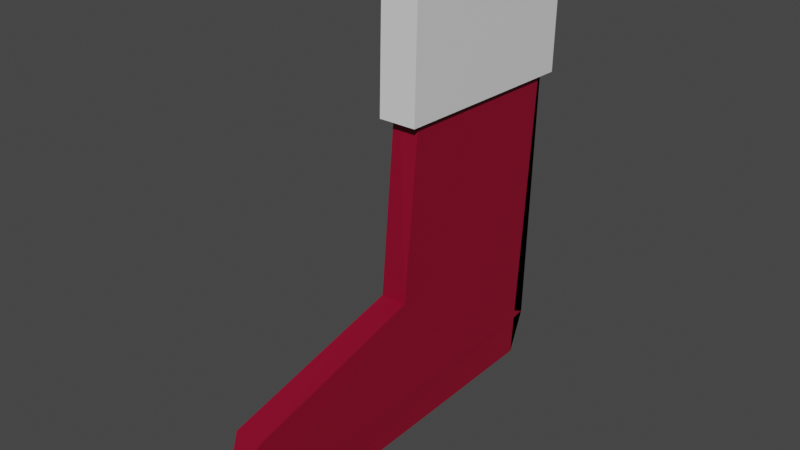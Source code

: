 # Source: stocking.blend  (saved by Blender 3.3.6; exported with 4.5.12 LTS)
import bpy
from mathutils import Matrix  # noqa: F401  (used for matrix-valued properties, if any)

bpy.ops.wm.read_factory_settings(use_empty=True)
scene = bpy.context.scene
scene.name = 'Scene'

# ---- collections
col_collection = bpy.data.collections.new('Collection'); scene.collection.children.link(col_collection)

# ---- materials (node trees are filled in below, after node groups)
mat_material_001 = bpy.data.materials.new('Material.001')
mat_material_001.use_transparent_shadow = False
mat_material_002 = bpy.data.materials.new('Material.002')
mat_material_002.use_transparent_shadow = False

# ---- material node trees
mat_material_001.use_nodes = True; mat_material_001.node_tree.nodes.clear()
_N = mat_material_001.node_tree.nodes; _L = mat_material_001.node_tree.links
n0 = _N.new('ShaderNodeBsdfPrincipled'); n0.name = 'Principled BSDF'; n0.location = (10, 300)
n0.distribution = 'GGX'
n0.subsurface_method = 'RANDOM_WALK_SKIN'
n0.inputs[0].default_value = (0.2623, 0.0, 0.02315, 1.0)
n0.inputs[3].default_value = 1.45
n0.inputs[27].default_value = (0.0, 0.0, 0.0, 1.0)
n0.inputs[28].default_value = 1.0
n1 = _N.new('ShaderNodeOutputMaterial'); n1.name = 'Material Output'; n1.location = (300, 300)
_L.new(n0.outputs[0], n1.inputs[0])
n1.is_active_output = True
mat_material_002.use_nodes = True; mat_material_002.node_tree.nodes.clear()
_N = mat_material_002.node_tree.nodes; _L = mat_material_002.node_tree.links
n0 = _N.new('ShaderNodeBsdfPrincipled'); n0.name = 'Principled BSDF'; n0.location = (10, 300)
n0.distribution = 'GGX'
n0.subsurface_method = 'RANDOM_WALK_SKIN'
n0.inputs[3].default_value = 1.45
n0.inputs[27].default_value = (0.0, 0.0, 0.0, 1.0)
n0.inputs[28].default_value = 1.0
n1 = _N.new('ShaderNodeOutputMaterial'); n1.name = 'Material Output'; n1.location = (300, 300)
_L.new(n0.outputs[0], n1.inputs[0])
n1.is_active_output = True

# ---- world
world_world = bpy.data.worlds.new('World'); scene.world = world_world
world_world.use_nodes = True; world_world.node_tree.nodes.clear()
_N = world_world.node_tree.nodes; _L = world_world.node_tree.links
n0 = _N.new('ShaderNodeOutputWorld'); n0.name = 'World Output'; n0.location = (300, 300)
n1 = _N.new('ShaderNodeBackground'); n1.name = 'Background'; n1.location = (10, 300)
n1.inputs[0].default_value = (0.05088, 0.05088, 0.05088, 1.0)
_L.new(n1.outputs[0], n0.inputs[0])
n0.is_active_output = True
world_world.color = (0.05088, 0.05088, 0.05088)
world_world.use_sun_shadow = False
world_world.sun_shadow_jitter_overblur = 0.0

# ---- meshes
me_cube_001 = bpy.data.meshes.new('Cube.001')
me_cube_001.from_pydata([(-1.0, -1.0, -1.0), (-1.0, -0.06357, -0.2455), (-1.0, 0.8519, -0.9652), (-1.0, 1.0, 1.0), (1.0, -1.0, -1.0), (1.0, -0.07325, -0.2389), (1.0, 0.8519, -0.9695), (1.0, 1.0, 1.0), (1.0, 0.05505, 0.9673), (1.0, -1.024, -0.4833), (-1.0, 0.05384, 0.9716), (-1.0, -1.025, -0.4821), (1.101, -1.107, -0.7718), (-1.0, -1.109, -0.7683), (1.0, 0.939, -0.7513), (-1.0, 0.939, -0.7448)], [], [(0, 13, 11, 1, 10, 3, 15, 2), (2, 15, 3, 7, 14, 6), (6, 14, 7, 8, 5, 9, 12, 4), (4, 12, 9, 5, 1, 11, 13, 0), (2, 6, 4, 0), (7, 3, 10, 1, 5, 8)])
_uv = me_cube_001.uv_layers.new(name='UVMap')
_uv.uv.foreach_set('vector', [0.375, 0.0, 0.4375, 0.0, 0.5, 0.0, 0.625, 0.0, 0.625, 0.125, 0.625, 0.25, 0.5, 0.25, 0.375, 0.25, 0.375, 0.25, 0.5, 0.25, 0.625, 0.25, 0.625, 0.5, 0.5, 0.5, 0.375, 0.5, 0.375, 0.5, 0.5, 0.5, 0.625, 0.5, 0.625, 0.625, 0.625, 0.75, 0.5, 0.75, 0.4375, 0.75, 0.375, 0.75, 0.375, 0.75, 0.4375, 0.75, 0.5, 0.75, 0.625, 0.75, 0.625, 1.0, 0.5, 1.0, 0.4375, 1.0, 0.375, 1.0, 0.125, 0.5, 0.375, 0.5, 0.375, 0.75, 0.125, 0.75, 0.625, 0.5, 0.875, 0.5, 0.875, 0.625, 0.875, 0.75, 0.625, 0.75, 0.625, 0.625])
me_cube_001.materials.append(mat_material_001)
me_cube_001.update()
me_cube_002 = bpy.data.meshes.new('Cube.002')
me_cube_002.from_pydata([(-1.0, -1.0, -1.0), (-1.0, -1.0, 1.0), (-1.0, 1.0, -1.0), (-1.0, 1.0, 1.0), (1.0, -1.0, -1.0), (1.0, -1.0, 1.0), (1.0, 1.0, -1.0), (1.0, 1.0, 1.0)], [], [(0, 1, 3, 2), (2, 3, 7, 6), (6, 7, 5, 4), (4, 5, 1, 0), (2, 6, 4, 0), (7, 3, 1, 5)])
_uv = me_cube_002.uv_layers.new(name='UVMap')
_uv.uv.foreach_set('vector', [0.375, 0.0, 0.625, 0.0, 0.625, 0.25, 0.375, 0.25, 0.375, 0.25, 0.625, 0.25, 0.625, 0.5, 0.375, 0.5, 0.375, 0.5, 0.625, 0.5, 0.625, 0.75, 0.375, 0.75, 0.375, 0.75, 0.625, 0.75, 0.625, 1.0, 0.375, 1.0, 0.125, 0.5, 0.375, 0.5, 0.375, 0.75, 0.125, 0.75, 0.625, 0.5, 0.875, 0.5, 0.875, 0.75, 0.625, 0.75])
me_cube_002.materials.append(mat_material_002)
me_cube_002.update()

# ---- objects
ob_cube = bpy.data.objects.new('Cube', me_cube_001)
ob_cube_001 = bpy.data.objects.new('Cube.001', me_cube_002)

# ---- transforms, parenting, visibility, modifiers, constraints
ob_cube.location = (0.0, 0.0, 0.0)
ob_cube.scale = (0.01747, 0.2434, 0.2434)
ob_cube_001.location = (0.0, 0.1251, 0.229)
ob_cube_001.rotation_euler = (-0.02782, -6.178e-18, 8.595e-20)
ob_cube_001.scale = (0.02403, 0.133, 0.07663)

# ---- collection membership
col_collection.objects.link(ob_cube)
col_collection.objects.link(ob_cube_001)

# ---- scene / render settings (as saved in the file)
scene.frame_start = 1; scene.frame_end = 250; scene.frame_set(1)
scene.render.engine = 'BLENDER_EEVEE_NEXT'
scene.cycles.sampling_pattern = 'TABULATED_SOBOL'
scene.cycles.use_light_tree = False
scene.view_settings.view_transform = 'Filmic'
bpy.context.view_layer.update()

# ---- added for rendering (the .blend has no active camera and no usable light): camera, sun
cam_auto = bpy.data.cameras.new('AutoCamera')
cam_auto.lens = 50.0
cam_auto.sensor_width = 36.0
cam_auto.clip_end = 1000.0
ob_auto_camera = bpy.data.objects.new('AutoCamera', cam_auto)
scene.collection.objects.link(ob_auto_camera)
ob_auto_camera.location = (0.709916, -0.856768, 0.600879)
ob_auto_camera.rotation_euler = (1.09748, -7.21219e-08, 0.694738)
scene.camera = ob_auto_camera
light_auto_sun = bpy.data.lights.new('AutoSun', 'SUN')
light_auto_sun.energy = 3.0
light_auto_sun.angle = 0.0523599
ob_auto_sun = bpy.data.objects.new('AutoSun', light_auto_sun)
scene.collection.objects.link(ob_auto_sun)
ob_auto_sun.rotation_euler = (0.872665, 0.174533, 0.523599)
bpy.context.view_layer.update()

